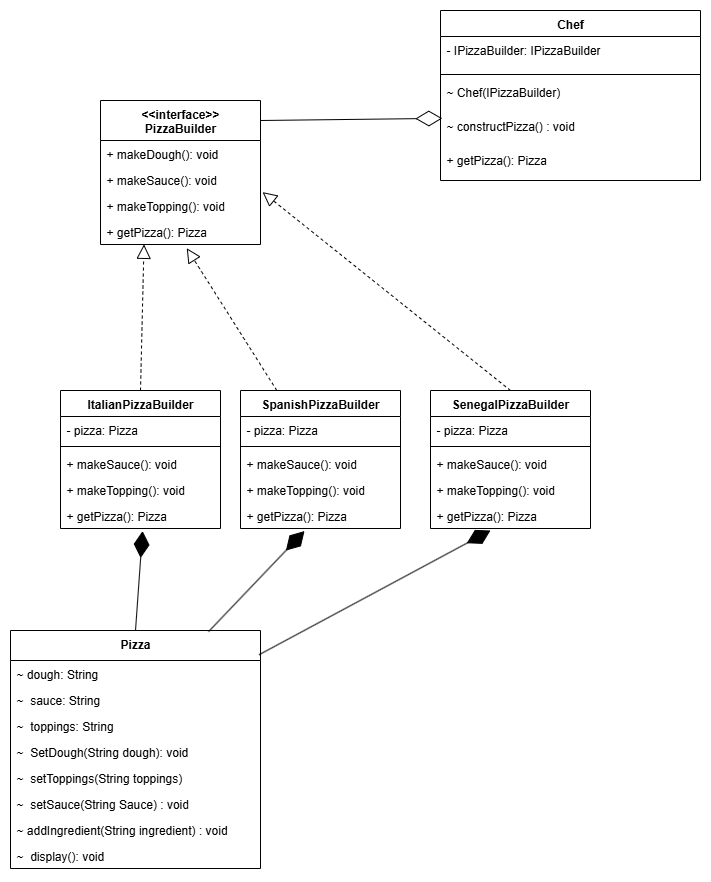

The diagram above was exported from draw.io. Its source (the exported page's mxGraphModel, read from the mxfile embedded in the PNG):
<mxGraphModel dx="2453" dy="764" grid="1" gridSize="10" guides="1" tooltips="1" connect="1" arrows="1" fold="1" page="1" pageScale="1" pageWidth="1000" pageHeight="700" math="0" shadow="0">
  <root>
    <mxCell id="0" />
    <mxCell id="1" parent="0" />
    <mxCell id="quivJxlEDhm7GfDPYuRR-5" value="&lt;div&gt;&amp;lt;&amp;lt;interface&amp;gt;&amp;gt;&lt;/div&gt;PizzaBuilder" style="swimlane;fontStyle=1;align=center;verticalAlign=top;childLayout=stackLayout;horizontal=1;startSize=40;horizontalStack=0;resizeParent=1;resizeParentMax=0;resizeLast=0;collapsible=1;marginBottom=0;whiteSpace=wrap;html=1;" parent="1" vertex="1">
      <mxGeometry x="80" y="130" width="160" height="144" as="geometry" />
    </mxCell>
    <mxCell id="quivJxlEDhm7GfDPYuRR-6" value="+ makeDough(): void" style="text;strokeColor=none;fillColor=none;align=left;verticalAlign=top;spacingLeft=4;spacingRight=4;overflow=hidden;rotatable=0;points=[[0,0.5],[1,0.5]];portConstraint=eastwest;whiteSpace=wrap;html=1;" parent="quivJxlEDhm7GfDPYuRR-5" vertex="1">
      <mxGeometry y="40" width="160" height="26" as="geometry" />
    </mxCell>
    <mxCell id="quivJxlEDhm7GfDPYuRR-9" value="+ makeSauce(): void" style="text;strokeColor=none;fillColor=none;align=left;verticalAlign=top;spacingLeft=4;spacingRight=4;overflow=hidden;rotatable=0;points=[[0,0.5],[1,0.5]];portConstraint=eastwest;whiteSpace=wrap;html=1;" parent="quivJxlEDhm7GfDPYuRR-5" vertex="1">
      <mxGeometry y="66" width="160" height="26" as="geometry" />
    </mxCell>
    <mxCell id="quivJxlEDhm7GfDPYuRR-10" value="+ makeTopping(): void" style="text;strokeColor=none;fillColor=none;align=left;verticalAlign=top;spacingLeft=4;spacingRight=4;overflow=hidden;rotatable=0;points=[[0,0.5],[1,0.5]];portConstraint=eastwest;whiteSpace=wrap;html=1;" parent="quivJxlEDhm7GfDPYuRR-5" vertex="1">
      <mxGeometry y="92" width="160" height="26" as="geometry" />
    </mxCell>
    <mxCell id="quivJxlEDhm7GfDPYuRR-11" value="+ getPizza(): Pizza" style="text;strokeColor=none;fillColor=none;align=left;verticalAlign=top;spacingLeft=4;spacingRight=4;overflow=hidden;rotatable=0;points=[[0,0.5],[1,0.5]];portConstraint=eastwest;whiteSpace=wrap;html=1;" parent="quivJxlEDhm7GfDPYuRR-5" vertex="1">
      <mxGeometry y="118" width="160" height="26" as="geometry" />
    </mxCell>
    <mxCell id="quivJxlEDhm7GfDPYuRR-12" value="ItalianPizzaBuilder" style="swimlane;fontStyle=1;align=center;verticalAlign=top;childLayout=stackLayout;horizontal=1;startSize=26;horizontalStack=0;resizeParent=1;resizeParentMax=0;resizeLast=0;collapsible=1;marginBottom=0;whiteSpace=wrap;html=1;" parent="1" vertex="1">
      <mxGeometry x="40" y="420" width="160" height="138" as="geometry" />
    </mxCell>
    <mxCell id="quivJxlEDhm7GfDPYuRR-13" value="- pizza: Pizza" style="text;strokeColor=none;fillColor=none;align=left;verticalAlign=top;spacingLeft=4;spacingRight=4;overflow=hidden;rotatable=0;points=[[0,0.5],[1,0.5]];portConstraint=eastwest;whiteSpace=wrap;html=1;" parent="quivJxlEDhm7GfDPYuRR-12" vertex="1">
      <mxGeometry y="26" width="160" height="26" as="geometry" />
    </mxCell>
    <mxCell id="quivJxlEDhm7GfDPYuRR-61" value="" style="line;strokeWidth=1;fillColor=none;align=left;verticalAlign=middle;spacingTop=-1;spacingLeft=3;spacingRight=3;rotatable=0;labelPosition=right;points=[];portConstraint=eastwest;strokeColor=inherit;" parent="quivJxlEDhm7GfDPYuRR-12" vertex="1">
      <mxGeometry y="52" width="160" height="8" as="geometry" />
    </mxCell>
    <mxCell id="quivJxlEDhm7GfDPYuRR-14" value="+ makeSauce(): void" style="text;strokeColor=none;fillColor=none;align=left;verticalAlign=top;spacingLeft=4;spacingRight=4;overflow=hidden;rotatable=0;points=[[0,0.5],[1,0.5]];portConstraint=eastwest;whiteSpace=wrap;html=1;" parent="quivJxlEDhm7GfDPYuRR-12" vertex="1">
      <mxGeometry y="60" width="160" height="26" as="geometry" />
    </mxCell>
    <mxCell id="quivJxlEDhm7GfDPYuRR-15" value="+ makeTopping(): void" style="text;strokeColor=none;fillColor=none;align=left;verticalAlign=top;spacingLeft=4;spacingRight=4;overflow=hidden;rotatable=0;points=[[0,0.5],[1,0.5]];portConstraint=eastwest;whiteSpace=wrap;html=1;" parent="quivJxlEDhm7GfDPYuRR-12" vertex="1">
      <mxGeometry y="86" width="160" height="26" as="geometry" />
    </mxCell>
    <mxCell id="quivJxlEDhm7GfDPYuRR-16" value="+ getPizza(): Pizza" style="text;strokeColor=none;fillColor=none;align=left;verticalAlign=top;spacingLeft=4;spacingRight=4;overflow=hidden;rotatable=0;points=[[0,0.5],[1,0.5]];portConstraint=eastwest;whiteSpace=wrap;html=1;" parent="quivJxlEDhm7GfDPYuRR-12" vertex="1">
      <mxGeometry y="112" width="160" height="26" as="geometry" />
    </mxCell>
    <mxCell id="quivJxlEDhm7GfDPYuRR-20" value="SpanishPizzaBuilder" style="swimlane;fontStyle=1;align=center;verticalAlign=top;childLayout=stackLayout;horizontal=1;startSize=26;horizontalStack=0;resizeParent=1;resizeParentMax=0;resizeLast=0;collapsible=1;marginBottom=0;whiteSpace=wrap;html=1;" parent="1" vertex="1">
      <mxGeometry x="220" y="420" width="160" height="138" as="geometry" />
    </mxCell>
    <mxCell id="quivJxlEDhm7GfDPYuRR-21" value="- pizza: Pizza" style="text;strokeColor=none;fillColor=none;align=left;verticalAlign=top;spacingLeft=4;spacingRight=4;overflow=hidden;rotatable=0;points=[[0,0.5],[1,0.5]];portConstraint=eastwest;whiteSpace=wrap;html=1;" parent="quivJxlEDhm7GfDPYuRR-20" vertex="1">
      <mxGeometry y="26" width="160" height="26" as="geometry" />
    </mxCell>
    <mxCell id="quivJxlEDhm7GfDPYuRR-62" value="" style="line;strokeWidth=1;fillColor=none;align=left;verticalAlign=middle;spacingTop=-1;spacingLeft=3;spacingRight=3;rotatable=0;labelPosition=right;points=[];portConstraint=eastwest;strokeColor=inherit;" parent="quivJxlEDhm7GfDPYuRR-20" vertex="1">
      <mxGeometry y="52" width="160" height="8" as="geometry" />
    </mxCell>
    <mxCell id="quivJxlEDhm7GfDPYuRR-22" value="+ makeSauce(): void" style="text;strokeColor=none;fillColor=none;align=left;verticalAlign=top;spacingLeft=4;spacingRight=4;overflow=hidden;rotatable=0;points=[[0,0.5],[1,0.5]];portConstraint=eastwest;whiteSpace=wrap;html=1;" parent="quivJxlEDhm7GfDPYuRR-20" vertex="1">
      <mxGeometry y="60" width="160" height="26" as="geometry" />
    </mxCell>
    <mxCell id="quivJxlEDhm7GfDPYuRR-23" value="+ makeTopping(): void" style="text;strokeColor=none;fillColor=none;align=left;verticalAlign=top;spacingLeft=4;spacingRight=4;overflow=hidden;rotatable=0;points=[[0,0.5],[1,0.5]];portConstraint=eastwest;whiteSpace=wrap;html=1;" parent="quivJxlEDhm7GfDPYuRR-20" vertex="1">
      <mxGeometry y="86" width="160" height="26" as="geometry" />
    </mxCell>
    <mxCell id="quivJxlEDhm7GfDPYuRR-24" value="+ getPizza(): Pizza" style="text;strokeColor=none;fillColor=none;align=left;verticalAlign=top;spacingLeft=4;spacingRight=4;overflow=hidden;rotatable=0;points=[[0,0.5],[1,0.5]];portConstraint=eastwest;whiteSpace=wrap;html=1;" parent="quivJxlEDhm7GfDPYuRR-20" vertex="1">
      <mxGeometry y="112" width="160" height="26" as="geometry" />
    </mxCell>
    <mxCell id="quivJxlEDhm7GfDPYuRR-27" value="SenegalPizzaBuilder" style="swimlane;fontStyle=1;align=center;verticalAlign=top;childLayout=stackLayout;horizontal=1;startSize=26;horizontalStack=0;resizeParent=1;resizeParentMax=0;resizeLast=0;collapsible=1;marginBottom=0;whiteSpace=wrap;html=1;" parent="1" vertex="1">
      <mxGeometry x="410" y="420" width="160" height="138" as="geometry" />
    </mxCell>
    <mxCell id="quivJxlEDhm7GfDPYuRR-28" value="- pizza: Pizza" style="text;strokeColor=none;fillColor=none;align=left;verticalAlign=top;spacingLeft=4;spacingRight=4;overflow=hidden;rotatable=0;points=[[0,0.5],[1,0.5]];portConstraint=eastwest;whiteSpace=wrap;html=1;" parent="quivJxlEDhm7GfDPYuRR-27" vertex="1">
      <mxGeometry y="26" width="160" height="26" as="geometry" />
    </mxCell>
    <mxCell id="quivJxlEDhm7GfDPYuRR-63" value="" style="line;strokeWidth=1;fillColor=none;align=left;verticalAlign=middle;spacingTop=-1;spacingLeft=3;spacingRight=3;rotatable=0;labelPosition=right;points=[];portConstraint=eastwest;strokeColor=inherit;" parent="quivJxlEDhm7GfDPYuRR-27" vertex="1">
      <mxGeometry y="52" width="160" height="8" as="geometry" />
    </mxCell>
    <mxCell id="quivJxlEDhm7GfDPYuRR-29" value="+ makeSauce(): void" style="text;strokeColor=none;fillColor=none;align=left;verticalAlign=top;spacingLeft=4;spacingRight=4;overflow=hidden;rotatable=0;points=[[0,0.5],[1,0.5]];portConstraint=eastwest;whiteSpace=wrap;html=1;" parent="quivJxlEDhm7GfDPYuRR-27" vertex="1">
      <mxGeometry y="60" width="160" height="26" as="geometry" />
    </mxCell>
    <mxCell id="quivJxlEDhm7GfDPYuRR-30" value="+ makeTopping(): void" style="text;strokeColor=none;fillColor=none;align=left;verticalAlign=top;spacingLeft=4;spacingRight=4;overflow=hidden;rotatable=0;points=[[0,0.5],[1,0.5]];portConstraint=eastwest;whiteSpace=wrap;html=1;" parent="quivJxlEDhm7GfDPYuRR-27" vertex="1">
      <mxGeometry y="86" width="160" height="26" as="geometry" />
    </mxCell>
    <mxCell id="quivJxlEDhm7GfDPYuRR-31" value="+ getPizza(): Pizza" style="text;strokeColor=none;fillColor=none;align=left;verticalAlign=top;spacingLeft=4;spacingRight=4;overflow=hidden;rotatable=0;points=[[0,0.5],[1,0.5]];portConstraint=eastwest;whiteSpace=wrap;html=1;" parent="quivJxlEDhm7GfDPYuRR-27" vertex="1">
      <mxGeometry y="112" width="160" height="26" as="geometry" />
    </mxCell>
    <mxCell id="quivJxlEDhm7GfDPYuRR-34" value="Pizza" style="swimlane;fontStyle=1;align=center;verticalAlign=top;childLayout=stackLayout;horizontal=1;startSize=30;horizontalStack=0;resizeParent=1;resizeParentMax=0;resizeLast=0;collapsible=1;marginBottom=0;whiteSpace=wrap;html=1;" parent="1" vertex="1">
      <mxGeometry x="-10" y="660" width="250" height="238" as="geometry" />
    </mxCell>
    <mxCell id="quivJxlEDhm7GfDPYuRR-35" value="~&amp;nbsp;dough: String" style="text;strokeColor=none;fillColor=none;align=left;verticalAlign=top;spacingLeft=4;spacingRight=4;overflow=hidden;rotatable=0;points=[[0,0.5],[1,0.5]];portConstraint=eastwest;whiteSpace=wrap;html=1;" parent="quivJxlEDhm7GfDPYuRR-34" vertex="1">
      <mxGeometry y="30" width="250" height="26" as="geometry" />
    </mxCell>
    <mxCell id="quivJxlEDhm7GfDPYuRR-36" value="~&amp;nbsp;&amp;nbsp;sauce: String" style="text;strokeColor=none;fillColor=none;align=left;verticalAlign=top;spacingLeft=4;spacingRight=4;overflow=hidden;rotatable=0;points=[[0,0.5],[1,0.5]];portConstraint=eastwest;whiteSpace=wrap;html=1;" parent="quivJxlEDhm7GfDPYuRR-34" vertex="1">
      <mxGeometry y="56" width="250" height="26" as="geometry" />
    </mxCell>
    <mxCell id="quivJxlEDhm7GfDPYuRR-37" value="~&amp;nbsp;&amp;nbsp;toppings: String" style="text;strokeColor=none;fillColor=none;align=left;verticalAlign=top;spacingLeft=4;spacingRight=4;overflow=hidden;rotatable=0;points=[[0,0.5],[1,0.5]];portConstraint=eastwest;whiteSpace=wrap;html=1;" parent="quivJxlEDhm7GfDPYuRR-34" vertex="1">
      <mxGeometry y="82" width="250" height="26" as="geometry" />
    </mxCell>
    <mxCell id="mnyRRrOfpcA9wBea5q3Q-14" value="~&amp;nbsp;&amp;nbsp;SetDough(String dough): void" style="text;strokeColor=none;fillColor=none;align=left;verticalAlign=top;spacingLeft=4;spacingRight=4;overflow=hidden;rotatable=0;points=[[0,0.5],[1,0.5]];portConstraint=eastwest;whiteSpace=wrap;html=1;" vertex="1" parent="quivJxlEDhm7GfDPYuRR-34">
      <mxGeometry y="108" width="250" height="26" as="geometry" />
    </mxCell>
    <mxCell id="mnyRRrOfpcA9wBea5q3Q-10" value="~&amp;nbsp;&amp;nbsp;setToppings(String toppings)" style="text;strokeColor=none;fillColor=none;align=left;verticalAlign=top;spacingLeft=4;spacingRight=4;overflow=hidden;rotatable=0;points=[[0,0.5],[1,0.5]];portConstraint=eastwest;whiteSpace=wrap;html=1;" vertex="1" parent="quivJxlEDhm7GfDPYuRR-34">
      <mxGeometry y="134" width="250" height="26" as="geometry" />
    </mxCell>
    <mxCell id="mnyRRrOfpcA9wBea5q3Q-11" value="~&amp;nbsp;&amp;nbsp;setSauce(String Sauce) : void" style="text;strokeColor=none;fillColor=none;align=left;verticalAlign=top;spacingLeft=4;spacingRight=4;overflow=hidden;rotatable=0;points=[[0,0.5],[1,0.5]];portConstraint=eastwest;whiteSpace=wrap;html=1;" vertex="1" parent="quivJxlEDhm7GfDPYuRR-34">
      <mxGeometry y="160" width="250" height="26" as="geometry" />
    </mxCell>
    <mxCell id="mnyRRrOfpcA9wBea5q3Q-12" value="~ addIngredient(String ingredient) : void" style="text;strokeColor=none;fillColor=none;align=left;verticalAlign=top;spacingLeft=4;spacingRight=4;overflow=hidden;rotatable=0;points=[[0,0.5],[1,0.5]];portConstraint=eastwest;whiteSpace=wrap;html=1;" vertex="1" parent="quivJxlEDhm7GfDPYuRR-34">
      <mxGeometry y="186" width="250" height="26" as="geometry" />
    </mxCell>
    <mxCell id="mnyRRrOfpcA9wBea5q3Q-13" value="~&amp;nbsp;&amp;nbsp;display(): void" style="text;strokeColor=none;fillColor=none;align=left;verticalAlign=top;spacingLeft=4;spacingRight=4;overflow=hidden;rotatable=0;points=[[0,0.5],[1,0.5]];portConstraint=eastwest;whiteSpace=wrap;html=1;" vertex="1" parent="quivJxlEDhm7GfDPYuRR-34">
      <mxGeometry y="212" width="250" height="26" as="geometry" />
    </mxCell>
    <mxCell id="quivJxlEDhm7GfDPYuRR-49" value="Chef" style="swimlane;fontStyle=1;align=center;verticalAlign=top;childLayout=stackLayout;horizontal=1;startSize=26;horizontalStack=0;resizeParent=1;resizeParentMax=0;resizeLast=0;collapsible=1;marginBottom=0;whiteSpace=wrap;html=1;" parent="1" vertex="1">
      <mxGeometry x="420" y="40" width="260" height="170" as="geometry" />
    </mxCell>
    <mxCell id="mnyRRrOfpcA9wBea5q3Q-3" value="- IPizzaBuilder: IPizzaBuilder" style="text;strokeColor=none;fillColor=none;align=left;verticalAlign=top;spacingLeft=4;spacingRight=4;overflow=hidden;rotatable=0;points=[[0,0.5],[1,0.5]];portConstraint=eastwest;whiteSpace=wrap;html=1;" vertex="1" parent="quivJxlEDhm7GfDPYuRR-49">
      <mxGeometry y="26" width="260" height="34" as="geometry" />
    </mxCell>
    <mxCell id="mnyRRrOfpcA9wBea5q3Q-5" value="" style="line;strokeWidth=1;fillColor=none;align=left;verticalAlign=middle;spacingTop=-1;spacingLeft=3;spacingRight=3;rotatable=0;labelPosition=right;points=[];portConstraint=eastwest;strokeColor=inherit;" vertex="1" parent="quivJxlEDhm7GfDPYuRR-49">
      <mxGeometry y="60" width="260" height="8" as="geometry" />
    </mxCell>
    <mxCell id="mnyRRrOfpcA9wBea5q3Q-9" value="~ Chef(IPizzaBuilder)" style="text;strokeColor=none;fillColor=none;align=left;verticalAlign=top;spacingLeft=4;spacingRight=4;overflow=hidden;rotatable=0;points=[[0,0.5],[1,0.5]];portConstraint=eastwest;whiteSpace=wrap;html=1;" vertex="1" parent="quivJxlEDhm7GfDPYuRR-49">
      <mxGeometry y="68" width="260" height="34" as="geometry" />
    </mxCell>
    <mxCell id="mnyRRrOfpcA9wBea5q3Q-4" value="~ constructPizza() : void" style="text;strokeColor=none;fillColor=none;align=left;verticalAlign=top;spacingLeft=4;spacingRight=4;overflow=hidden;rotatable=0;points=[[0,0.5],[1,0.5]];portConstraint=eastwest;whiteSpace=wrap;html=1;" vertex="1" parent="quivJxlEDhm7GfDPYuRR-49">
      <mxGeometry y="102" width="260" height="34" as="geometry" />
    </mxCell>
    <mxCell id="mnyRRrOfpcA9wBea5q3Q-8" value="+ getPizza(): Pizza" style="text;strokeColor=none;fillColor=none;align=left;verticalAlign=top;spacingLeft=4;spacingRight=4;overflow=hidden;rotatable=0;points=[[0,0.5],[1,0.5]];portConstraint=eastwest;whiteSpace=wrap;html=1;" vertex="1" parent="quivJxlEDhm7GfDPYuRR-49">
      <mxGeometry y="136" width="260" height="34" as="geometry" />
    </mxCell>
    <mxCell id="quivJxlEDhm7GfDPYuRR-53" value="" style="endArrow=diamondThin;endFill=1;endSize=24;html=1;rounded=0;exitX=0.5;exitY=0;exitDx=0;exitDy=0;entryX=0.513;entryY=1.099;entryDx=0;entryDy=0;entryPerimeter=0;" parent="1" source="quivJxlEDhm7GfDPYuRR-34" target="quivJxlEDhm7GfDPYuRR-16" edge="1">
      <mxGeometry width="160" relative="1" as="geometry">
        <mxPoint x="160" y="610" as="sourcePoint" />
        <mxPoint x="122.7199999999998" y="595.5619999999999" as="targetPoint" />
      </mxGeometry>
    </mxCell>
    <mxCell id="quivJxlEDhm7GfDPYuRR-54" value="" style="endArrow=diamondThin;endFill=1;endSize=24;html=1;rounded=0;exitX=0.792;exitY=0.005;exitDx=0;exitDy=0;entryX=0.4;entryY=1.099;entryDx=0;entryDy=0;entryPerimeter=0;exitPerimeter=0;" parent="1" target="quivJxlEDhm7GfDPYuRR-24" edge="1" source="quivJxlEDhm7GfDPYuRR-34">
      <mxGeometry width="160" relative="1" as="geometry">
        <mxPoint x="160" y="650" as="sourcePoint" />
        <mxPoint x="282.55999999999995" y="594.4179999999999" as="targetPoint" />
      </mxGeometry>
    </mxCell>
    <mxCell id="quivJxlEDhm7GfDPYuRR-55" value="" style="endArrow=diamondThin;endFill=1;endSize=24;html=1;rounded=0;entryX=0.375;entryY=1.077;entryDx=0;entryDy=0;entryPerimeter=0;exitX=0.994;exitY=0.102;exitDx=0;exitDy=0;exitPerimeter=0;" parent="1" target="quivJxlEDhm7GfDPYuRR-31" edge="1" source="quivJxlEDhm7GfDPYuRR-34">
      <mxGeometry width="160" relative="1" as="geometry">
        <mxPoint x="220" y="680" as="sourcePoint" />
        <mxPoint x="463.76" y="585.2739999999999" as="targetPoint" />
      </mxGeometry>
    </mxCell>
    <mxCell id="quivJxlEDhm7GfDPYuRR-57" value="" style="endArrow=block;dashed=1;endFill=0;endSize=12;html=1;rounded=0;entryX=0.272;entryY=0.994;entryDx=0;entryDy=0;entryPerimeter=0;exitX=0.5;exitY=0;exitDx=0;exitDy=0;" parent="1" source="quivJxlEDhm7GfDPYuRR-12" target="quivJxlEDhm7GfDPYuRR-11" edge="1">
      <mxGeometry width="160" relative="1" as="geometry">
        <mxPoint x="100" y="370" as="sourcePoint" />
        <mxPoint x="119.68000000000006" y="309.1959999999999" as="targetPoint" />
      </mxGeometry>
    </mxCell>
    <mxCell id="quivJxlEDhm7GfDPYuRR-58" value="" style="endArrow=block;dashed=1;endFill=0;endSize=12;html=1;rounded=0;entryX=0.539;entryY=1.143;entryDx=0;entryDy=0;entryPerimeter=0;" parent="1" source="quivJxlEDhm7GfDPYuRR-20" target="quivJxlEDhm7GfDPYuRR-11" edge="1">
      <mxGeometry width="160" relative="1" as="geometry">
        <mxPoint x="300" y="475" as="sourcePoint" />
        <mxPoint x="164" y="309.404" as="targetPoint" />
      </mxGeometry>
    </mxCell>
    <mxCell id="quivJxlEDhm7GfDPYuRR-59" value="" style="endArrow=block;dashed=1;endFill=0;endSize=12;html=1;rounded=0;entryX=1.013;entryY=0.985;entryDx=0;entryDy=0;exitX=0.5;exitY=0;exitDx=0;exitDy=0;entryPerimeter=0;" parent="1" source="quivJxlEDhm7GfDPYuRR-27" target="quivJxlEDhm7GfDPYuRR-9" edge="1">
      <mxGeometry width="160" relative="1" as="geometry">
        <mxPoint x="509.9999999999998" y="520" as="sourcePoint" />
        <mxPoint x="290" y="157" as="targetPoint" />
      </mxGeometry>
    </mxCell>
    <mxCell id="quivJxlEDhm7GfDPYuRR-64" value="" style="endArrow=diamondThin;endFill=0;endSize=24;html=1;rounded=0;entryX=0.007;entryY=0.172;entryDx=0;entryDy=0;entryPerimeter=0;" parent="1" target="mnyRRrOfpcA9wBea5q3Q-4" edge="1">
      <mxGeometry width="160" relative="1" as="geometry">
        <mxPoint x="240" y="150" as="sourcePoint" />
        <mxPoint x="390" y="98" as="targetPoint" />
      </mxGeometry>
    </mxCell>
  </root>
</mxGraphModel>